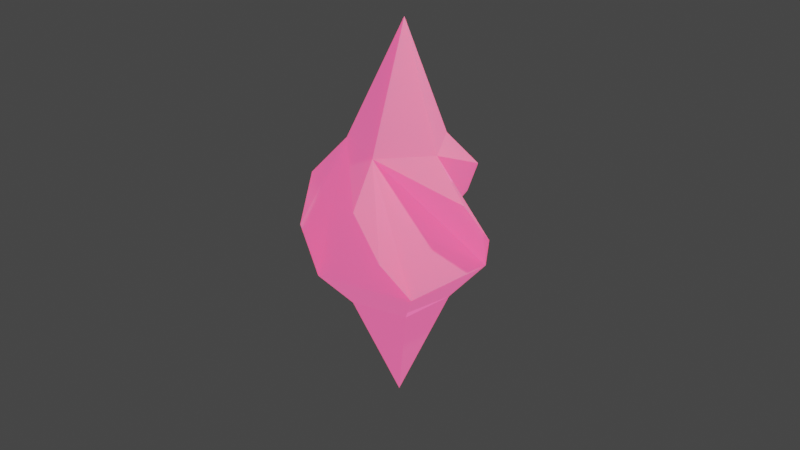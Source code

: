 # Source: crystal.blend  (saved by Blender 2.82.7; exported with 4.5.12 LTS)
import bpy
from mathutils import Matrix  # noqa: F401  (used for matrix-valued properties, if any)

bpy.ops.wm.read_factory_settings(use_empty=True)
scene = bpy.context.scene
scene.name = 'Scene'

# ---- collections
col_collection = bpy.data.collections.new('Collection'); scene.collection.children.link(col_collection)

# ---- materials (node trees are filled in below, after node groups)
mat_material_001 = bpy.data.materials.new('Material.001')
mat_material_001.use_transparent_shadow = False
mat_material_001.roughness = 0.0
mat_material_001.metallic = 0.2

# ---- material node trees
mat_material_001.use_nodes = True; mat_material_001.node_tree.nodes.clear()
_N = mat_material_001.node_tree.nodes; _L = mat_material_001.node_tree.links
n0 = _N.new('ShaderNodeOutputMaterial'); n0.name = 'Material Output'; n0.location = (300, 300)
n1 = _N.new('ShaderNodeBsdfPrincipled'); n1.name = 'Principled BSDF'; n1.location = (10, 300)
n1.distribution = 'GGX'
n1.subsurface_method = 'BURLEY'
n1.inputs[0].default_value = (0.934, 0.264, 0.264, 1.0)
n1.inputs[2].default_value = 0.0
n1.inputs[3].default_value = 1.45
n1.inputs[8].default_value = 1.0
n1.inputs[9].default_value = (1.0, 0.0, 0.0)
n1.inputs[10].default_value = 0.33
n1.inputs[27].default_value = (1.0, 0.1, 0.3, 1.0)
n1.inputs[28].default_value = 1.0
_L.new(n1.outputs[0], n0.inputs[0])
n0.is_active_output = True

# ---- world
world_world = bpy.data.worlds.new('World'); scene.world = world_world
world_world.use_nodes = True; world_world.node_tree.nodes.clear()
_N = world_world.node_tree.nodes; _L = world_world.node_tree.links
n0 = _N.new('ShaderNodeOutputWorld'); n0.name = 'World Output'; n0.location = (300, 300)
n1 = _N.new('ShaderNodeBackground'); n1.name = 'Background'; n1.location = (10, 300)
n1.inputs[0].default_value = (0.05088, 0.05088, 0.05088, 1.0)
_L.new(n1.outputs[0], n0.inputs[0])
n0.is_active_output = True
world_world.color = (0.05088, 0.05088, 0.05088)
world_world.use_sun_shadow = False
world_world.sun_shadow_jitter_overblur = 0.0

# ---- cameras
cam_camera = bpy.data.cameras.new('Camera')
cam_camera.clip_end = 100.0
cam_camera.ortho_scale = 7.314

# ---- lights
light_light = bpy.data.lights.new('Light', 'POINT')
light_light.transmission_factor = 0.0
light_light.energy = 1000.0
light_light.shadow_soft_size = 0.1
light_light.shadow_maximum_resolution = 0.006
light_light.use_absolute_resolution = True

# ---- meshes
me_icosphere = bpy.data.meshes.new('Icosphere')
me_icosphere.from_pydata([(0.0, 0.0, -2.064), (0.7236, -0.5257, -0.4472), (-0.2764, -0.8506, -0.4472), (-0.8944, 0.0, -0.4472), (-0.2764, 0.8506, -0.4472), (0.7236, 0.5257, -0.4472), (0.2764, -0.8506, 0.4472), (-0.7236, -0.5257, 0.4472), (-0.7236, 0.5257, 0.4472), (0.2764, 0.8506, 0.4472), (0.8944, 0.0, 0.4472), (0.0499, 0.01918, 2.103), (-0.1625, -0.5, -0.8507), (0.4253, -0.309, -0.8507), (0.4253, 0.309, -0.8507), (-0.5257, 0.0, -0.8507), (-0.1625, 0.5, -0.8507), (0.9511, 0.309, 0.0), (0.5878, -0.809, 0.0), (-0.5878, -0.809, 0.0), (-0.9511, 0.309, 0.0), (0.0, 1.0, 0.0), (0.1625, -0.5, 0.8507), (0.5257, 0.0, 0.8507), (-0.4253, -0.309, 0.8507), (-0.4253, 0.309, 0.8507), (0.1625, 0.5, 0.8507)], [], [(0, 13, 12), (0, 12, 15), (0, 15, 16), (0, 16, 14), (17, 10, 23, 22, 6, 18, 1, 13, 14, 5), (18, 6, 22, 24, 7, 19, 2, 12, 13, 1), (19, 7, 24, 25, 8, 20, 3, 15, 12, 2), (20, 8, 25, 26, 9, 21, 4, 16, 15, 3), (21, 9, 26, 23, 10, 17, 5, 14, 16, 4), (23, 26, 11), (26, 25, 11), (25, 24, 11), (24, 22, 11), (22, 23, 11), (13, 0, 14)])
_uv = me_icosphere.uv_layers.new(name='UVMap')
_uv.uv.foreach_set('vector', [0.8182, 0.0, 0.7727, 0.07873, 0.8636, 0.07873, 0.09091, 0.0, 0.04545, 0.07873, 0.1364, 0.07873, 0.2727, 0.0, 0.2273, 0.07873, 0.3182, 0.07873, 0.4545, 0.0, 0.4091, 0.07873, 0.5, 0.07873, 0.5909, 0.2362, 0.6364, 0.3149, 0.6818, 0.3937, 0.7727, 0.3937, 0.8182, 0.3149, 0.7727, 0.2362, 0.7273, 0.1575, 0.6818, 0.07873, 0.5909, 0.07873, 0.5455, 0.1575, 0.7727, 0.2362, 0.8182, 0.3149, 0.8636, 0.3937, 0.9545, 0.3937, 1.0, 0.3149, 0.9545, 0.2362, 0.9091, 0.1575, 0.8636, 0.07873, 0.7727, 0.07873, 0.7273, 0.1575, 0.04545, 0.2362, 0.09091, 0.3149, 0.1364, 0.3937, 0.2273, 0.3937, 0.2727, 0.3149, 0.2273, 0.2362, 0.1818, 0.1575, 0.1364, 0.07873, 0.04545, 0.07873, 0.0, 0.1575, 0.2273, 0.2362, 0.2727, 0.3149, 0.3182, 0.3937, 0.4091, 0.3937, 0.4545, 0.3149, 0.4091, 0.2362, 0.3636, 0.1575, 0.3182, 0.07873, 0.2273, 0.07873, 0.1818, 0.1575, 0.4091, 0.2362, 0.4545, 0.3149, 0.5, 0.3937, 0.5909, 0.3937, 0.6364, 0.3149, 0.5909, 0.2362, 0.5455, 0.1575, 0.5, 0.07873, 0.4091, 0.07873, 0.3636, 0.1575, 0.5909, 0.3937, 0.5, 0.3937, 0.5455, 0.4724, 0.4091, 0.3937, 0.3182, 0.3937, 0.3636, 0.4724, 0.2273, 0.3937, 0.1364, 0.3937, 0.1818, 0.4724, 0.9545, 0.3937, 0.8636, 0.3937, 0.9091, 0.4724, 0.7727, 0.3937, 0.6818, 0.3937, 0.7273, 0.4724, 0.6818, 0.07873, 0.6364, 0.0, 0.5909, 0.07873])
me_icosphere.materials.append(mat_material_001)
me_icosphere.use_remesh_fix_poles = True
me_icosphere.use_remesh_preserve_attributes = False
me_icosphere.use_mirror_z = True
me_icosphere.use_mirror_vertex_groups = False
me_icosphere.update()

# ---- objects
ob_light = bpy.data.objects.new('Light', light_light)
ob_camera = bpy.data.objects.new('Camera', cam_camera)
ob_icosphere = bpy.data.objects.new('Icosphere', me_icosphere)

# ---- transforms, parenting, visibility, modifiers, constraints
ob_light.location = (4.076, 1.005, 5.904)
ob_light.rotation_euler = (0.6503, 0.05522, 1.866)
ob_light.lock_rotations_4d = False
ob_light.empty_display_type = 'ARROWS'
ob_light.color = (0.0, 0.0, 0.0, 0.0)
ob_light.lineart.crease_threshold = 0.0
ob_camera.location = (7.359, -6.926, 4.958)
ob_camera.rotation_euler = (1.109, 0.0, 0.8149)
ob_camera.lock_rotations_4d = False
ob_camera.empty_display_type = 'ARROWS'
ob_camera.color = (0.0, 0.0, 0.0, 0.0)
ob_camera.display_type = 'WIRE'
ob_camera.lineart.crease_threshold = 0.0
ob_icosphere.location = (0.0, 0.0, 0.0)
ob_icosphere.lineart.crease_threshold = 0.0
ob_icosphere.use_mesh_mirror_z = True

# ---- collection membership
col_collection.objects.link(ob_light)
col_collection.objects.link(ob_camera)
col_collection.objects.link(ob_icosphere)

# ---- scene / render settings (as saved in the file)
scene.camera = ob_camera
scene.frame_start = 1; scene.frame_end = 250; scene.frame_set(1)
scene.render.engine = 'BLENDER_EEVEE_NEXT'
scene.cycles.use_denoising = False
scene.cycles.samples = 128
scene.cycles.sampling_pattern = 'TABULATED_SOBOL'
scene.cycles.use_adaptive_sampling = False
scene.cycles.use_light_tree = False
scene.view_settings.view_transform = 'Filmic'
bpy.context.view_layer.update()

